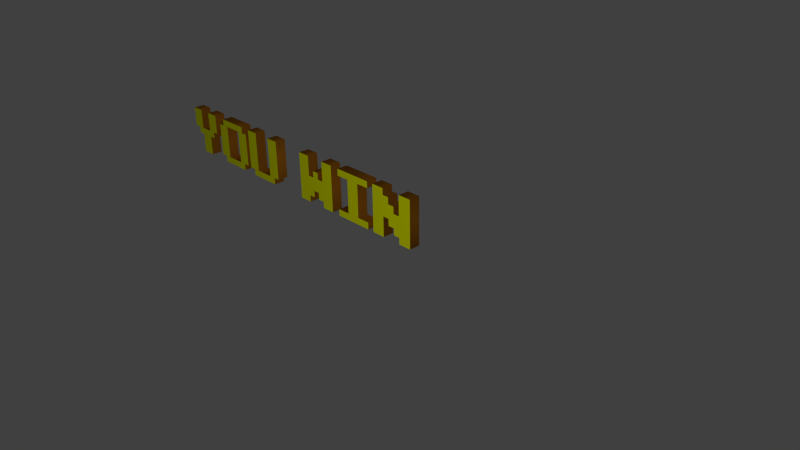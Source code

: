 # Source: YOU_WIN_TEXT.blend  (saved by Blender 2.74.0; exported with 4.5.12 LTS)
import bpy
from mathutils import Matrix  # noqa: F401  (used for matrix-valued properties, if any)

bpy.ops.wm.read_factory_settings(use_empty=True)
scene = bpy.context.scene
scene.name = 'Scene'

# ---- collections
col_collection_1 = bpy.data.collections.new('Collection 1'); scene.collection.children.link(col_collection_1)

# ---- materials (node trees are filled in below, after node groups)
mat_material_001 = bpy.data.materials.new('Material.001')
mat_material_001.alpha_threshold = 0.0
mat_material_001.use_transparent_shadow = False
mat_material_001.preview_render_type = 'CUBE'
mat_material_001.diffuse_color = (0.9297, 1.0, 0.0, 1.0)
mat_material_001.specular_color = (1.0, 0.3383, 0.0)
mat_material_001.roughness = 0.5
mat_material_001.specular_intensity = 0.6935
mat_material_002 = bpy.data.materials.new('Material.002')
mat_material_002.alpha_threshold = 0.0
mat_material_002.use_transparent_shadow = False
mat_material_002.diffuse_color = (0.6619, 0.2437, 0.01673, 1.0)
mat_material_002.specular_color = (1.0, 0.008918, 0.007182)
mat_material_002.roughness = 0.5

# ---- material node trees

# ---- world
world_world = bpy.data.worlds.new('World'); scene.world = world_world
world_world.color = (0.05088, 0.05088, 0.05088)
world_world.use_sun_shadow = False
world_world.sun_shadow_jitter_overblur = 0.0
world_world.cycles.sampling_method = 'MANUAL'
world_world.cycles.sample_map_resolution = 256

# ---- cameras
cam_camera = bpy.data.cameras.new('Camera')
cam_camera.clip_end = 100.0
cam_camera.lens = 35.0
cam_camera.sensor_width = 32.0
cam_camera.sensor_height = 18.0
cam_camera.ortho_scale = 7.314
cam_camera.dof.focus_distance = 0.0
cam_camera.dof.aperture_fstop = 128.0

# ---- lights
light_lamp = bpy.data.lights.new('Lamp', 'POINT')
light_lamp.transmission_factor = 0.0
light_lamp.cutoff_distance = 30.0
light_lamp.energy = 106.0
light_lamp.shadow_buffer_clip_start = 1.001
light_lamp.shadow_soft_size = 0.1
light_lamp.shadow_maximum_resolution = 0.006
light_lamp.use_absolute_resolution = True
light_lamp.cycles.use_multiple_importance_sampling = False

# ---- meshes
me_mesh = bpy.data.meshes.new('Mesh')
me_mesh.from_pydata([(2.182, 0.6933, 0.072), (2.182, 0.08005, 0.072), (2.008, 0.08005, 0.072), (2.008, 0.1638, 0.072), (1.921, 0.1638, 0.072), (1.921, 0.2525, 0.072), (1.833, 0.2525, 0.072), (1.833, 0.3424, 0.072), (1.747, 0.3424, 0.072), (1.747, 0.08005, 0.072), (1.569, 0.08005, 0.072), (1.569, 0.6933, 0.072), (1.742, 0.6933, 0.072), (1.742, 0.6096, 0.072), (1.831, 0.6096, 0.072), (1.831, 0.5222, 0.072), (1.918, 0.5222, 0.072), (1.918, 0.4323, 0.072), (2.005, 0.4323, 0.072), (2.005, 0.6933, 0.072), (1.479, 0.17, 0.072), (1.479, 0.08005, 0.072), (0.953, 0.08005, 0.072), (0.953, 0.1663, 0.072), (1.127, 0.1663, 0.072), (1.127, 0.6034, 0.072), (0.953, 0.6034, 0.072), (0.953, 0.6933, 0.072), (1.479, 0.6933, 0.072), (1.479, 0.6084, 0.072), (1.305, 0.6084, 0.072), (1.305, 0.17, 0.072), (0.8273, 0.6933, 0.072), (0.8273, 0.08005, 0.072), (0.6537, 0.08005, 0.072), (0.6537, 0.1638, 0.072), (0.5663, 0.1638, 0.072), (0.5663, 0.2549, 0.072), (0.48, 0.2549, 0.072), (0.48, 0.1687, 0.072), (0.3926, 0.1687, 0.072), (0.3926, 0.08005, 0.072), (0.214, 0.08005, 0.072), (0.214, 0.6933, 0.072), (0.3877, 0.6933, 0.072), (0.3877, 0.4323, 0.072), (0.4739, 0.4323, 0.072), (0.4739, 0.5172, 0.072), (0.5638, 0.5172, 0.072), (0.5638, 0.4323, 0.072), (0.65, 0.4323, 0.072), (0.65, 0.6933, 0.072), (-0.2756, 0.6933, 0.072), (-0.2756, 0.1687, 0.072), (-0.3594, 0.1687, 0.072), (-0.3594, 0.08005, 0.072), (-0.8002, 0.08005, 0.072), (-0.8002, 0.1638, 0.072), (-0.8889, 0.1638, 0.072), (-0.8889, 0.6933, 0.072), (-0.7153, 0.6933, 0.072), (-0.7153, 0.1687, 0.072), (-0.453, 0.1687, 0.072), (-0.453, 0.6933, 0.072), (-0.953, 0.6096, 0.072), (-0.953, 0.1687, 0.072), (-1.037, 0.1687, 0.072), (-1.037, 0.08005, 0.072), (-1.478, 0.08005, 0.072), (-1.478, 0.1638, 0.072), (-1.566, 0.1638, 0.072), (-1.566, 0.6059, 0.072), (-1.483, 0.6059, 0.072), (-1.483, 0.6933, 0.072), (-1.04, 0.6933, 0.072), (-1.04, 0.6096, 0.072), (-1.39, 0.1687, 0.072), (-1.129, 0.1687, 0.072), (-1.129, 0.6059, 0.072), (-1.39, 0.6059, 0.072), (-1.675, 0.6933, 0.072), (-1.675, 0.4323, 0.072), (-1.758, 0.4323, 0.072), (-1.758, 0.3448, 0.072), (-1.846, 0.3448, 0.072), (-1.846, 0.08005, 0.072), (-2.024, 0.08005, 0.072), (-2.024, 0.3399, 0.072), (-2.112, 0.3399, 0.072), (-2.112, 0.4286, 0.072), (-2.2, 0.4286, 0.072), (-2.2, 0.6933, 0.072), (-2.027, 0.6933, 0.072), (-2.027, 0.4323, 0.072), (-1.852, 0.4323, 0.072), (-1.852, 0.6933, 0.072), (2.182, 0.6933, -0.072), (2.182, 0.08005, -0.072), (2.008, 0.08005, -0.072), (2.008, 0.1638, -0.072), (1.921, 0.1638, -0.072), (1.921, 0.2525, -0.072), (1.833, 0.2525, -0.072), (1.833, 0.3424, -0.072), (1.747, 0.3424, -0.072), (1.747, 0.08005, -0.072), (1.569, 0.08005, -0.072), (1.569, 0.6933, -0.072), (1.742, 0.6933, -0.072), (1.742, 0.6096, -0.072), (1.831, 0.6096, -0.072), (1.831, 0.5222, -0.072), (1.918, 0.5222, -0.072), (1.918, 0.4323, -0.072), (2.005, 0.4323, -0.072), (2.005, 0.6933, -0.072), (1.479, 0.17, -0.072), (1.479, 0.08005, -0.072), (0.953, 0.08005, -0.072), (0.953, 0.1663, -0.072), (1.127, 0.1663, -0.072), (1.127, 0.6034, -0.072), (0.953, 0.6034, -0.072), (0.953, 0.6933, -0.072), (1.479, 0.6933, -0.072), (1.479, 0.6084, -0.072), (1.305, 0.6084, -0.072), (1.305, 0.17, -0.072), (0.8273, 0.6933, -0.072), (0.8273, 0.08005, -0.072), (0.6537, 0.08005, -0.072), (0.6537, 0.1638, -0.072), (0.5663, 0.1638, -0.072), (0.5663, 0.2549, -0.072), (0.48, 0.2549, -0.072), (0.48, 0.1687, -0.072), (0.3926, 0.1687, -0.072), (0.3926, 0.08005, -0.072), (0.214, 0.08005, -0.072), (0.214, 0.6933, -0.072), (0.3877, 0.6933, -0.072), (0.3877, 0.4323, -0.072), (0.4739, 0.4323, -0.072), (0.4739, 0.5172, -0.072), (0.5638, 0.5172, -0.072), (0.5638, 0.4323, -0.072), (0.65, 0.4323, -0.072), (0.65, 0.6933, -0.072), (-0.2756, 0.6933, -0.072), (-0.2756, 0.1687, -0.072), (-0.3594, 0.1687, -0.072), (-0.3594, 0.08005, -0.072), (-0.8002, 0.08005, -0.072), (-0.8002, 0.1638, -0.072), (-0.8889, 0.1638, -0.072), (-0.8889, 0.6933, -0.072), (-0.7153, 0.6933, -0.072), (-0.7153, 0.1687, -0.072), (-0.453, 0.1687, -0.072), (-0.453, 0.6933, -0.072), (-0.953, 0.6096, -0.072), (-0.953, 0.1687, -0.072), (-1.037, 0.1687, -0.072), (-1.037, 0.08005, -0.072), (-1.478, 0.08005, -0.072), (-1.478, 0.1638, -0.072), (-1.566, 0.1638, -0.072), (-1.566, 0.6059, -0.072), (-1.483, 0.6059, -0.072), (-1.483, 0.6933, -0.072), (-1.04, 0.6933, -0.072), (-1.04, 0.6096, -0.072), (-1.39, 0.1687, -0.072), (-1.129, 0.1687, -0.072), (-1.129, 0.6059, -0.072), (-1.39, 0.6059, -0.072), (-1.675, 0.6933, -0.072), (-1.675, 0.4323, -0.072), (-1.758, 0.4323, -0.072), (-1.758, 0.3448, -0.072), (-1.846, 0.3448, -0.072), (-1.846, 0.08005, -0.072), (-2.024, 0.08005, -0.072), (-2.024, 0.3399, -0.072), (-2.112, 0.3399, -0.072), (-2.112, 0.4286, -0.072), (-2.2, 0.4286, -0.072), (-2.2, 0.6933, -0.072), (-2.027, 0.6933, -0.072), (-2.027, 0.4323, -0.072), (-1.852, 0.4323, -0.072), (-1.852, 0.6933, -0.072), (-1.675, 0.6933, -0.072), (-1.675, 0.6933, 0.072), (-1.675, 0.4323, -0.072), (-1.675, 0.4323, 0.072), (-1.758, 0.4323, -0.072), (-1.758, 0.4323, 0.072), (-1.758, 0.3448, -0.072), (-1.758, 0.3448, 0.072), (-1.846, 0.3448, -0.072), (-1.846, 0.3448, 0.072), (-1.846, 0.08005, -0.072), (-1.846, 0.08005, 0.072), (-2.024, 0.08005, -0.072), (-2.024, 0.08005, 0.072), (-2.024, 0.3399, -0.072), (-2.024, 0.3399, 0.072), (-2.112, 0.3399, -0.072), (-2.112, 0.3399, 0.072), (-2.112, 0.4286, -0.072), (-2.112, 0.4286, 0.072), (-2.2, 0.4286, -0.072), (-2.2, 0.4286, 0.072), (-2.2, 0.6933, -0.072), (-2.2, 0.6933, 0.072), (-2.027, 0.6933, -0.072), (-2.027, 0.6933, 0.072), (-2.027, 0.4323, -0.072), (-2.027, 0.4323, 0.072), (-1.852, 0.4323, -0.072), (-1.852, 0.4323, 0.072), (-1.852, 0.6933, -0.072), (-1.852, 0.6933, 0.072), (-0.953, 0.6096, -0.072), (-0.953, 0.6096, 0.072), (-0.953, 0.1687, -0.072), (-0.953, 0.1687, 0.072), (-1.037, 0.1687, -0.072), (-1.037, 0.1687, 0.072), (-1.037, 0.08005, -0.072), (-1.037, 0.08005, 0.072), (-1.478, 0.08005, -0.072), (-1.478, 0.08005, 0.072), (-1.478, 0.1638, -0.072), (-1.478, 0.1638, 0.072), (-1.566, 0.1638, -0.072), (-1.566, 0.1638, 0.072), (-1.566, 0.6059, -0.072), (-1.566, 0.6059, 0.072), (-1.483, 0.6059, -0.072), (-1.483, 0.6059, 0.072), (-1.483, 0.6933, -0.072), (-1.483, 0.6933, 0.072), (-1.04, 0.6933, -0.072), (-1.04, 0.6933, 0.072), (-1.04, 0.6096, -0.072), (-1.04, 0.6096, 0.072), (-1.39, 0.1687, -0.072), (-1.39, 0.1687, 0.072), (-1.129, 0.1687, -0.072), (-1.129, 0.1687, 0.072), (-1.129, 0.6059, -0.072), (-1.129, 0.6059, 0.072), (-1.39, 0.6059, -0.072), (-1.39, 0.6059, 0.072), (-0.2756, 0.6933, -0.072), (-0.2756, 0.6933, 0.072), (-0.2756, 0.1687, -0.072), (-0.2756, 0.1687, 0.072), (-0.3594, 0.1687, -0.072), (-0.3594, 0.1687, 0.072), (-0.3594, 0.08005, -0.072), (-0.3594, 0.08005, 0.072), (-0.8002, 0.08005, -0.072), (-0.8002, 0.08005, 0.072), (-0.8002, 0.1638, -0.072), (-0.8002, 0.1638, 0.072), (-0.8889, 0.1638, -0.072), (-0.8889, 0.1638, 0.072), (-0.8889, 0.6933, -0.072), (-0.8889, 0.6933, 0.072), (-0.7153, 0.6933, -0.072), (-0.7153, 0.6933, 0.072), (-0.7153, 0.1687, -0.072), (-0.7153, 0.1687, 0.072), (-0.453, 0.1687, -0.072), (-0.453, 0.1687, 0.072), (-0.453, 0.6933, -0.072), (-0.453, 0.6933, 0.072), (0.8273, 0.6933, -0.072), (0.8273, 0.6933, 0.072), (0.8273, 0.08005, -0.072), (0.8273, 0.08005, 0.072), (0.6537, 0.08005, -0.072), (0.6537, 0.08005, 0.072), (0.6537, 0.1638, -0.072), (0.6537, 0.1638, 0.072), (0.5663, 0.1638, -0.072), (0.5663, 0.1638, 0.072), (0.5663, 0.2549, -0.072), (0.5663, 0.2549, 0.072), (0.48, 0.2549, -0.072), (0.48, 0.2549, 0.072), (0.48, 0.1687, -0.072), (0.48, 0.1687, 0.072), (0.3926, 0.1687, -0.072), (0.3926, 0.1687, 0.072), (0.3926, 0.08005, -0.072), (0.3926, 0.08005, 0.072), (0.214, 0.08005, -0.072), (0.214, 0.08005, 0.072), (0.214, 0.6933, -0.072), (0.214, 0.6933, 0.072), (0.3877, 0.6933, -0.072), (0.3877, 0.6933, 0.072), (0.3877, 0.4323, -0.072), (0.3877, 0.4323, 0.072), (0.4739, 0.4323, -0.072), (0.4739, 0.4323, 0.072), (0.4739, 0.5172, -0.072), (0.4739, 0.5172, 0.072), (0.5638, 0.5172, -0.072), (0.5638, 0.5172, 0.072), (0.5638, 0.4323, -0.072), (0.5638, 0.4323, 0.072), (0.65, 0.4323, -0.072), (0.65, 0.4323, 0.072), (0.65, 0.6933, -0.072), (0.65, 0.6933, 0.072), (1.479, 0.17, -0.072), (1.479, 0.17, 0.072), (1.479, 0.08005, -0.072), (1.479, 0.08005, 0.072), (0.953, 0.08005, -0.072), (0.953, 0.08005, 0.072), (0.953, 0.1663, -0.072), (0.953, 0.1663, 0.072), (1.127, 0.1663, -0.072), (1.127, 0.1663, 0.072), (1.127, 0.6034, -0.072), (1.127, 0.6034, 0.072), (0.953, 0.6034, -0.072), (0.953, 0.6034, 0.072), (0.953, 0.6933, -0.072), (0.953, 0.6933, 0.072), (1.479, 0.6933, -0.072), (1.479, 0.6933, 0.072), (1.479, 0.6084, -0.072), (1.479, 0.6084, 0.072), (1.305, 0.6084, -0.072), (1.305, 0.6084, 0.072), (1.305, 0.17, -0.072), (1.305, 0.17, 0.072), (2.182, 0.6933, -0.072), (2.182, 0.6933, 0.072), (2.182, 0.08005, -0.072), (2.182, 0.08005, 0.072), (2.008, 0.08005, -0.072), (2.008, 0.08005, 0.072), (2.008, 0.1638, -0.072), (2.008, 0.1638, 0.072), (1.921, 0.1638, -0.072), (1.921, 0.1638, 0.072), (1.921, 0.2525, -0.072), (1.921, 0.2525, 0.072), (1.833, 0.2525, -0.072), (1.833, 0.2525, 0.072), (1.833, 0.3424, -0.072), (1.833, 0.3424, 0.072), (1.747, 0.3424, -0.072), (1.747, 0.3424, 0.072), (1.747, 0.08005, -0.072), (1.747, 0.08005, 0.072), (1.569, 0.08005, -0.072), (1.569, 0.08005, 0.072), (1.569, 0.6933, -0.072), (1.569, 0.6933, 0.072), (1.742, 0.6933, -0.072), (1.742, 0.6933, 0.072), (1.742, 0.6096, -0.072), (1.742, 0.6096, 0.072), (1.831, 0.6096, -0.072), (1.831, 0.6096, 0.072), (1.831, 0.5222, -0.072), (1.831, 0.5222, 0.072), (1.918, 0.5222, -0.072), (1.918, 0.5222, 0.072), (1.918, 0.4323, -0.072), (1.918, 0.4323, 0.072), (2.005, 0.4323, -0.072), (2.005, 0.4323, 0.072), (2.005, 0.6933, -0.072), (2.005, 0.6933, 0.072)], [], [(10, 12, 11), (10, 13, 12), (18, 0, 19), (18, 1, 0), (10, 14, 13), (10, 15, 14), (10, 8, 15), (8, 16, 15), (8, 17, 16), (8, 18, 17), (8, 7, 18), (7, 1, 18), (10, 9, 8), (6, 5, 7), (5, 1, 7), (4, 3, 5), (3, 1, 5), (2, 1, 3), (26, 28, 27), (26, 30, 28), (30, 29, 28), (26, 25, 30), (25, 31, 30), (24, 31, 25), (24, 20, 31), (24, 21, 20), (22, 24, 23), (22, 21, 24), (42, 44, 43), (42, 45, 44), (50, 32, 51), (50, 33, 32), (46, 48, 47), (46, 49, 48), (42, 46, 45), (42, 49, 46), (42, 50, 49), (42, 38, 50), (38, 37, 50), (37, 33, 50), (42, 40, 38), (40, 39, 38), (36, 35, 37), (35, 33, 37), (42, 41, 40), (34, 33, 35), (58, 60, 59), (58, 61, 60), (62, 52, 63), (62, 53, 52), (58, 62, 61), (58, 54, 62), (54, 53, 62), (58, 57, 54), (57, 55, 54), (56, 55, 57), (72, 74, 73), (72, 75, 74), (72, 64, 75), (72, 79, 64), (79, 78, 64), (78, 65, 64), (70, 72, 71), (70, 79, 72), (70, 76, 79), (77, 65, 78), (70, 77, 76), (70, 66, 77), (66, 65, 77), (70, 69, 66), (69, 67, 66), (68, 67, 69), (90, 92, 91), (90, 93, 92), (94, 80, 95), (94, 81, 80), (90, 94, 93), (90, 82, 94), (82, 81, 94), (90, 89, 82), (89, 83, 82), (88, 84, 89), (84, 83, 89), (88, 87, 84), (87, 85, 84), (86, 85, 87), (108, 106, 107), (109, 106, 108), (96, 114, 115), (97, 114, 96), (110, 106, 109), (111, 106, 110), (104, 106, 111), (112, 104, 111), (113, 104, 112), (114, 104, 113), (103, 104, 114), (97, 103, 114), (105, 106, 104), (101, 102, 103), (97, 101, 103), (99, 100, 101), (97, 99, 101), (97, 98, 99), (124, 122, 123), (126, 122, 124), (125, 126, 124), (121, 122, 126), (127, 121, 126), (127, 120, 121), (116, 120, 127), (117, 120, 116), (120, 118, 119), (117, 118, 120), (140, 138, 139), (141, 138, 140), (128, 146, 147), (129, 146, 128), (144, 142, 143), (145, 142, 144), (142, 138, 141), (145, 138, 142), (146, 138, 145), (134, 138, 146), (133, 134, 146), (129, 133, 146), (136, 138, 134), (135, 136, 134), (131, 132, 133), (129, 131, 133), (137, 138, 136), (129, 130, 131), (156, 154, 155), (157, 154, 156), (148, 158, 159), (149, 158, 148), (158, 154, 157), (150, 154, 158), (149, 150, 158), (153, 154, 150), (151, 153, 150), (151, 152, 153), (170, 168, 169), (171, 168, 170), (160, 168, 171), (175, 168, 160), (174, 175, 160), (161, 174, 160), (168, 166, 167), (175, 166, 168), (172, 166, 175), (161, 173, 174), (173, 166, 172), (162, 166, 173), (161, 162, 173), (165, 166, 162), (163, 165, 162), (163, 164, 165), (188, 186, 187), (189, 186, 188), (176, 190, 191), (177, 190, 176), (190, 186, 189), (178, 186, 190), (177, 178, 190), (185, 186, 178), (179, 185, 178), (180, 184, 185), (179, 180, 185), (183, 184, 180), (181, 183, 180), (181, 182, 183), (193, 195, 194, 192), (195, 197, 196, 194), (197, 199, 198, 196), (199, 201, 200, 198), (201, 203, 202, 200), (203, 205, 204, 202), (205, 207, 206, 204), (207, 209, 208, 206), (209, 211, 210, 208), (211, 213, 212, 210), (213, 215, 214, 212), (215, 217, 216, 214), (217, 219, 218, 216), (219, 221, 220, 218), (221, 223, 222, 220), (223, 193, 192, 222), (225, 227, 226, 224), (227, 229, 228, 226), (229, 231, 230, 228), (231, 233, 232, 230), (233, 235, 234, 232), (235, 237, 236, 234), (237, 239, 238, 236), (239, 241, 240, 238), (241, 243, 242, 240), (243, 245, 244, 242), (245, 247, 246, 244), (247, 225, 224, 246), (249, 251, 250, 248), (251, 253, 252, 250), (253, 255, 254, 252), (255, 249, 248, 254), (257, 259, 258, 256), (259, 261, 260, 258), (261, 263, 262, 260), (263, 265, 264, 262), (265, 267, 266, 264), (267, 269, 268, 266), (269, 271, 270, 268), (271, 273, 272, 270), (273, 275, 274, 272), (275, 277, 276, 274), (277, 279, 278, 276), (279, 257, 256, 278), (281, 283, 282, 280), (283, 285, 284, 282), (285, 287, 286, 284), (287, 289, 288, 286), (289, 291, 290, 288), (291, 293, 292, 290), (293, 295, 294, 292), (295, 297, 296, 294), (297, 299, 298, 296), (299, 301, 300, 298), (301, 303, 302, 300), (303, 305, 304, 302), (305, 307, 306, 304), (307, 309, 308, 306), (309, 311, 310, 308), (311, 313, 312, 310), (313, 315, 314, 312), (315, 317, 316, 314), (317, 319, 318, 316), (319, 281, 280, 318), (321, 323, 322, 320), (323, 325, 324, 322), (325, 327, 326, 324), (327, 329, 328, 326), (329, 331, 330, 328), (331, 333, 332, 330), (333, 335, 334, 332), (335, 337, 336, 334), (337, 339, 338, 336), (339, 341, 340, 338), (341, 343, 342, 340), (343, 321, 320, 342), (345, 347, 346, 344), (347, 349, 348, 346), (349, 351, 350, 348), (351, 353, 352, 350), (353, 355, 354, 352), (355, 357, 356, 354), (357, 359, 358, 356), (359, 361, 360, 358), (361, 363, 362, 360), (363, 365, 364, 362), (365, 367, 366, 364), (367, 369, 368, 366), (369, 371, 370, 368), (371, 373, 372, 370), (373, 375, 374, 372), (375, 377, 376, 374), (377, 379, 378, 376), (379, 381, 380, 378), (381, 383, 382, 380), (383, 345, 344, 382)])
me_mesh.polygons.foreach_set('use_smooth', [0, 0, 0, 0, 0, 0, 0, 0, 0, 0, 0, 0, 0, 0, 0, 0, 0, 0, 0, 0, 0, 0, 0, 0, 0, 0, 0, 0, 0, 0, 0, 0, 0, 0, 0, 0, 0, 0, 0, 0, 0, 0, 0, 0, 0, 0, 0, 0, 0, 0, 0, 0, 0, 0, 0, 0, 0, 0, 0, 0, 0, 0, 0, 0, 0, 0, 0, 0, 0, 0, 0, 0, 0, 0, 0, 0, 0, 0, 0, 0, 0, 0, 0, 0, 0, 0, 0, 0, 0, 0, 0, 0, 0, 0, 0, 0, 0, 0, 0, 0, 0, 0, 0, 0, 0, 0, 0, 0, 0, 0, 0, 0, 0, 0, 0, 0, 0, 0, 0, 0, 0, 0, 0, 0, 0, 0, 0, 0, 0, 0, 0, 0, 0, 0, 0, 0, 0, 0, 0, 0, 0, 0, 0, 0, 0, 0, 0, 0, 0, 0, 0, 0, 0, 0, 0, 0, 0, 0, 0, 0, 0, 0, 0, 0, 0, 0, 0, 0, 0, 0, 0, 0, 1, 1, 1, 1, 1, 1, 1, 1, 1, 1, 1, 1, 1, 1, 1, 1, 1, 1, 1, 1, 1, 1, 1, 1, 1, 1, 1, 1, 1, 1, 1, 1, 1, 1, 1, 1, 1, 1, 1, 1, 1, 1, 1, 1, 1, 1, 1, 1, 1, 1, 1, 1, 1, 1, 1, 1, 1, 1, 1, 1, 1, 1, 1, 1, 1, 1, 1, 1, 1, 1, 1, 1, 1, 1, 1, 1, 1, 1, 1, 1, 1, 1, 1, 1, 1, 1, 1, 1, 1, 1, 1, 1, 1, 1, 1, 1])
me_mesh.polygons.foreach_set('material_index', [0, 0, 0, 0, 0, 0, 0, 0, 0, 0, 0, 0, 0, 0, 0, 0, 0, 0, 0, 0, 0, 1, 0, 0, 1, 0, 0, 0, 0, 0, 0, 0, 0, 0, 0, 0, 0, 0, 0, 0, 0, 0, 0, 0, 0, 0, 0, 0, 0, 0, 1, 1, 1, 1, 0, 0, 0, 0, 1, 1, 1, 0, 0, 0, 0, 0, 1, 1, 1, 1, 0, 0, 0, 0, 0, 0, 1, 1, 1, 1, 0, 0, 0, 1, 0, 0, 1, 1, 1, 1, 1, 1, 1, 1, 1, 1, 1, 1, 1, 1, 1, 1, 1, 1, 1, 1, 1, 1, 1, 1, 1, 1, 1, 1, 1, 1, 1, 1, 1, 1, 1, 1, 1, 1, 1, 1, 1, 1, 1, 1, 1, 1, 1, 1, 1, 1, 1, 1, 1, 1, 1, 1, 1, 1, 1, 1, 1, 1, 1, 1, 1, 1, 1, 1, 1, 1, 1, 1, 1, 1, 1, 1, 1, 1, 1, 1, 1, 1, 1, 1, 1, 1, 1, 1, 1, 1, 1, 1, 1, 1, 1, 1, 1, 1, 1, 1, 1, 1, 1, 1, 1, 1, 1, 1, 1, 1, 1, 1, 1, 1, 1, 1, 1, 1, 1, 1, 1, 1, 1, 1, 1, 1, 1, 1, 1, 1, 1, 1, 1, 1, 1, 1, 1, 1, 1, 1, 1, 1, 1, 1, 1, 1, 1, 1, 1, 1, 1, 1, 1, 1, 1, 1, 1, 1, 1, 1, 1, 1, 1, 1, 1, 1, 1, 1, 1, 1, 1, 1, 1, 1, 1, 1, 1, 1, 1, 1, 1, 1])
me_mesh.materials.append(mat_material_001)
me_mesh.materials.append(mat_material_002)
me_mesh.use_remesh_preserve_volume = False
me_mesh.use_remesh_preserve_attributes = False
me_mesh.use_mirror_vertex_groups = False
me_mesh.update()

# ---- objects
ob_text = bpy.data.objects.new('Text', me_mesh)
ob_lamp = bpy.data.objects.new('Lamp', light_lamp)
ob_camera = bpy.data.objects.new('Camera', cam_camera)

# ---- transforms, parenting, visibility, modifiers, constraints
ob_text.location = (-0.9328, -0.4756, 0.6631)
ob_text.rotation_euler = (1.571, -0.0, 0.0)
ob_text.lineart.crease_threshold = 0.0
ob_lamp.location = (2.036, -4.467, 1.403)
ob_lamp.rotation_euler = (0.8932, -0.4071, -4.862)
ob_lamp.lock_rotations_4d = False
ob_lamp.empty_display_type = 'ARROWS'
ob_lamp.color = (0.0, 0.0, 0.0, 0.0)
ob_lamp.lineart.crease_threshold = 0.0
ob_camera.location = (7.481, -6.508, 5.344)
ob_camera.rotation_euler = (1.109, 0.01082, 0.8149)
ob_camera.lock_rotations_4d = False
ob_camera.empty_display_type = 'ARROWS'
ob_camera.color = (0.0, 0.0, 0.0, 0.0)
ob_camera.display_type = 'WIRE'
ob_camera.lineart.crease_threshold = 0.0

# ---- collection membership
col_collection_1.objects.link(ob_text)
col_collection_1.objects.link(ob_lamp)
col_collection_1.objects.link(ob_camera)

# ---- scene / render settings (as saved in the file)
scene.camera = ob_camera
scene.frame_start = 1; scene.frame_end = 250; scene.frame_set(0)
scene.render.engine = 'BLENDER_EEVEE_NEXT'
scene.render.resolution_percentage = 50
scene.render.dither_intensity = 0.0
scene.cycles.use_denoising = False
scene.cycles.samples = 10
scene.cycles.sampling_pattern = 'TABULATED_SOBOL'
scene.cycles.light_sampling_threshold = 0.0
scene.cycles.use_adaptive_sampling = False
scene.cycles.use_light_tree = False
scene.cycles.blur_glossy = 0.0
scene.cycles.pixel_filter_type = 'GAUSSIAN'
scene.cycles.sample_clamp_indirect = 0.0
scene.view_settings.view_transform = 'Standard'
bpy.context.view_layer.update()
